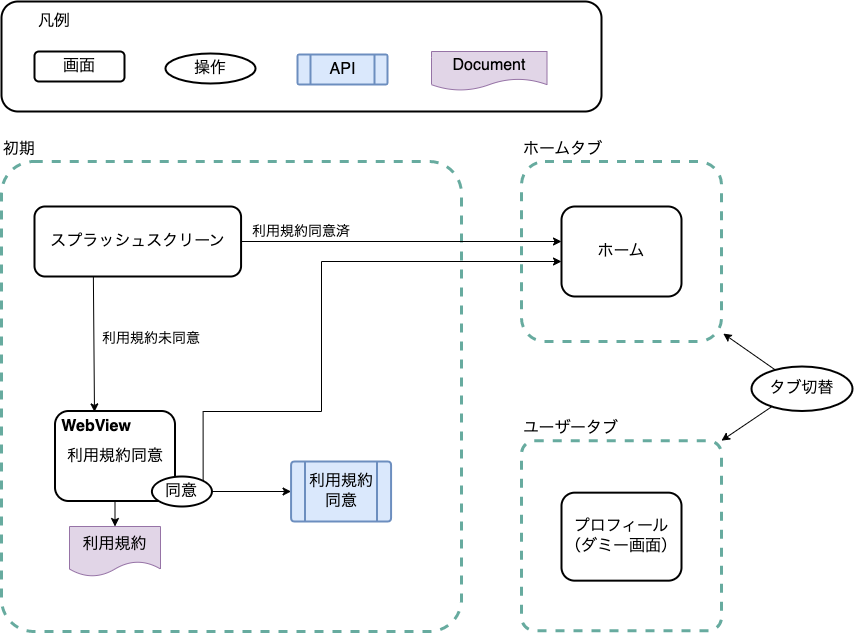

The diagram above was exported from draw.io. Its source (the exported page's mxGraphModel, read from the mxfile embedded in the PNG):
<mxGraphModel dx="1819" dy="-212" grid="1" gridSize="10" guides="1" tooltips="1" connect="1" arrows="1" fold="1" page="1" pageScale="1" pageWidth="291" pageHeight="413" math="0" shadow="0">
  <root>
    <mxCell id="0" />
    <mxCell id="1" parent="0" />
    <mxCell id="UQ3RUPxYepT7LU5t_9Bi-15" value="" style="rounded=0;orthogonalLoop=1;jettySize=auto;html=1;startArrow=none;startFill=1;fontSize=16;entryX=1;entryY=0;entryDx=0;entryDy=0;" parent="1" target="fHy9qUas62WneWlR2zuU-53" edge="1">
      <mxGeometry relative="1" as="geometry">
        <mxPoint x="32.75295622048861" y="1550.000519332273" as="sourcePoint" />
      </mxGeometry>
    </mxCell>
    <mxCell id="Jpf-WubPYw6YzoA3DRSR-40" value="ホームタブ" style="rounded=1;whiteSpace=wrap;html=1;labelPosition=center;verticalLabelPosition=top;align=left;verticalAlign=bottom;dashed=1;strokeWidth=3;strokeColor=#67AB9F;fillColor=none;arcSize=13;fontSize=16;" parent="1" vertex="1">
      <mxGeometry x="-240" y="1320" width="200" height="180" as="geometry" />
    </mxCell>
    <mxCell id="fHy9qUas62WneWlR2zuU-94" value="" style="rounded=1;whiteSpace=wrap;html=1;strokeColor=#000000;strokeWidth=2;align=right;labelPosition=left;verticalLabelPosition=top;verticalAlign=bottom;fontSize=16;" parent="1" vertex="1">
      <mxGeometry x="-760" y="1160" width="600" height="110" as="geometry" />
    </mxCell>
    <mxCell id="fHy9qUas62WneWlR2zuU-3" value="初期&lt;br style=&quot;font-size: 16px;&quot;&gt;" style="rounded=1;whiteSpace=wrap;html=1;labelPosition=center;verticalLabelPosition=top;align=left;verticalAlign=bottom;dashed=1;strokeWidth=3;strokeColor=#67AB9F;fillColor=none;arcSize=7;fontSize=16;" parent="1" vertex="1">
      <mxGeometry x="-760" y="1320" width="460" height="470" as="geometry" />
    </mxCell>
    <mxCell id="fHy9qUas62WneWlR2zuU-24" style="edgeStyle=none;rounded=0;orthogonalLoop=1;jettySize=auto;html=1;exitX=0.285;exitY=0.992;exitDx=0;exitDy=0;fontSize=16;entryX=0.329;entryY=0.01;entryDx=0;entryDy=0;entryPerimeter=0;exitPerimeter=0;" parent="1" source="fHy9qUas62WneWlR2zuU-4" target="fHy9qUas62WneWlR2zuU-23" edge="1">
      <mxGeometry relative="1" as="geometry">
        <mxPoint x="-646.6077600000001" y="1465" as="sourcePoint" />
        <mxPoint x="-667.4300000000001" y="1565" as="targetPoint" />
      </mxGeometry>
    </mxCell>
    <mxCell id="YG_gOrqW2ZzfsBSvwppI-3" style="edgeStyle=orthogonalEdgeStyle;rounded=0;orthogonalLoop=1;jettySize=auto;html=1;exitX=1;exitY=0.5;exitDx=0;exitDy=0;" parent="1" source="fHy9qUas62WneWlR2zuU-4" edge="1">
      <mxGeometry relative="1" as="geometry">
        <mxPoint x="-200" y="1400" as="targetPoint" />
      </mxGeometry>
    </mxCell>
    <mxCell id="fHy9qUas62WneWlR2zuU-4" value="スプラッシュスクリーン" style="rounded=1;whiteSpace=wrap;html=1;strokeWidth=2;fontSize=16;" parent="1" vertex="1">
      <mxGeometry x="-727" y="1365" width="206.57" height="70" as="geometry" />
    </mxCell>
    <mxCell id="fHy9qUas62WneWlR2zuU-25" style="edgeStyle=none;rounded=0;orthogonalLoop=1;jettySize=auto;html=1;entryX=0;entryY=0.5;entryDx=0;entryDy=0;fontSize=16;" parent="1" source="fHy9qUas62WneWlR2zuU-156" target="9H0s0ZxtQrhBk5QiQq9f-2" edge="1">
      <mxGeometry relative="1" as="geometry">
        <mxPoint x="-611.8616455696204" y="1842" as="targetPoint" />
      </mxGeometry>
    </mxCell>
    <mxCell id="fHy9qUas62WneWlR2zuU-30" value="" style="edgeStyle=none;rounded=0;orthogonalLoop=1;jettySize=auto;html=1;endSize=6;startArrow=none;startFill=0;fontSize=16;" parent="1" source="fHy9qUas62WneWlR2zuU-23" target="9H0s0ZxtQrhBk5QiQq9f-4" edge="1">
      <mxGeometry relative="1" as="geometry">
        <mxPoint x="-749" y="1563" as="targetPoint" />
      </mxGeometry>
    </mxCell>
    <mxCell id="fHy9qUas62WneWlR2zuU-23" value="利用規約同意" style="rounded=1;whiteSpace=wrap;html=1;strokeWidth=2;fontSize=16;" parent="1" vertex="1">
      <mxGeometry x="-706.5" y="1569.5" width="120" height="90" as="geometry" />
    </mxCell>
    <mxCell id="fHy9qUas62WneWlR2zuU-53" value="ユーザータブ" style="rounded=1;whiteSpace=wrap;html=1;labelPosition=center;verticalLabelPosition=top;align=left;verticalAlign=bottom;dashed=1;strokeWidth=3;strokeColor=#67AB9F;fillColor=none;arcSize=7;fontSize=16;" parent="1" vertex="1">
      <mxGeometry x="-240" y="1599.16" width="200" height="190" as="geometry" />
    </mxCell>
    <mxCell id="fHy9qUas62WneWlR2zuU-54" value="ホーム" style="rounded=1;whiteSpace=wrap;html=1;strokeWidth=2;fontSize=16;" parent="1" vertex="1">
      <mxGeometry x="-200" y="1365" width="120" height="90" as="geometry" />
    </mxCell>
    <mxCell id="fHy9qUas62WneWlR2zuU-70" value="プロフィール&lt;br style=&quot;font-size: 16px;&quot;&gt;（ダミー画面）" style="rounded=1;whiteSpace=wrap;html=1;strokeWidth=2;fontSize=16;" parent="1" vertex="1">
      <mxGeometry x="-200" y="1651.16" width="120" height="88" as="geometry" />
    </mxCell>
    <mxCell id="fHy9qUas62WneWlR2zuU-96" value="画面" style="rounded=1;whiteSpace=wrap;html=1;strokeWidth=2;fontSize=16;" parent="1" vertex="1">
      <mxGeometry x="-727" y="1210" width="90" height="30" as="geometry" />
    </mxCell>
    <mxCell id="fHy9qUas62WneWlR2zuU-97" value="API" style="verticalLabelPosition=middle;verticalAlign=middle;html=1;shape=process;whiteSpace=wrap;rounded=1;size=0.14;arcSize=6;strokeWidth=2;align=center;fillColor=#dae8fc;labelPosition=center;strokeColor=#6c8ebf;fontSize=16;" parent="1" vertex="1">
      <mxGeometry x="-464" y="1213" width="90" height="30" as="geometry" />
    </mxCell>
    <mxCell id="fHy9qUas62WneWlR2zuU-99" value="凡例" style="text;html=1;strokeColor=none;fillColor=none;align=center;verticalAlign=middle;whiteSpace=wrap;rounded=0;fontSize=16;" parent="1" vertex="1">
      <mxGeometry x="-737" y="1170" width="60" height="20" as="geometry" />
    </mxCell>
    <mxCell id="YNF_TuVccbEhQVgrmfSC-4" style="edgeStyle=orthogonalEdgeStyle;rounded=0;orthogonalLoop=1;jettySize=auto;html=1;exitX=1;exitY=0;exitDx=0;exitDy=0;fontSize=16;" parent="1" source="fHy9qUas62WneWlR2zuU-156" target="fHy9qUas62WneWlR2zuU-54" edge="1">
      <mxGeometry relative="1" as="geometry">
        <Array as="points">
          <mxPoint x="-558" y="1570" />
          <mxPoint x="-440" y="1570" />
          <mxPoint x="-440" y="1420" />
        </Array>
        <mxPoint x="-200" y="1420" as="targetPoint" />
      </mxGeometry>
    </mxCell>
    <mxCell id="fHy9qUas62WneWlR2zuU-156" value="同意" style="ellipse;whiteSpace=wrap;html=1;labelBackgroundColor=#ffffff;fontSize=16;strokeColor=#000000;strokeWidth=2;fillColor=#ffffff;align=center;" parent="1" vertex="1">
      <mxGeometry x="-609.5699999999999" y="1635" width="60" height="30" as="geometry" />
    </mxCell>
    <mxCell id="fHy9qUas62WneWlR2zuU-159" value="WebView" style="text;html=1;align=center;verticalAlign=middle;whiteSpace=wrap;rounded=0;labelBackgroundColor=none;fontSize=16;fontStyle=1" parent="1" vertex="1">
      <mxGeometry x="-685" y="1575" width="40" height="20" as="geometry" />
    </mxCell>
    <mxCell id="9H0s0ZxtQrhBk5QiQq9f-1" value="操作" style="ellipse;whiteSpace=wrap;html=1;labelBackgroundColor=#ffffff;fontSize=16;strokeColor=#000000;strokeWidth=2;fillColor=#ffffff;align=center;" parent="1" vertex="1">
      <mxGeometry x="-596" y="1212" width="90" height="30" as="geometry" />
    </mxCell>
    <mxCell id="9H0s0ZxtQrhBk5QiQq9f-2" value="利用規約&lt;br style=&quot;font-size: 16px;&quot;&gt;同意" style="verticalLabelPosition=middle;verticalAlign=middle;html=1;shape=process;whiteSpace=wrap;rounded=1;size=0.14;arcSize=6;strokeWidth=2;align=center;fillColor=#dae8fc;labelPosition=center;strokeColor=#6c8ebf;fontSize=16;" parent="1" vertex="1">
      <mxGeometry x="-470.43" y="1620" width="100" height="60" as="geometry" />
    </mxCell>
    <mxCell id="9H0s0ZxtQrhBk5QiQq9f-4" value="利用規約" style="shape=document;whiteSpace=wrap;html=1;boundedLbl=1;fillColor=#e1d5e7;strokeColor=#9673a6;fontSize=16;" parent="1" vertex="1">
      <mxGeometry x="-692.0000000000002" y="1685" width="91" height="50" as="geometry" />
    </mxCell>
    <mxCell id="UQ3RUPxYepT7LU5t_9Bi-17" value="タブ切替" style="ellipse;whiteSpace=wrap;html=1;labelBackgroundColor=#ffffff;fontSize=16;strokeColor=#000000;strokeWidth=2;fillColor=#ffffff;align=center;" parent="1" vertex="1">
      <mxGeometry x="-10" y="1525" width="101" height="44.5" as="geometry" />
    </mxCell>
    <mxCell id="UQ3RUPxYepT7LU5t_9Bi-27" value="" style="rounded=0;orthogonalLoop=1;jettySize=auto;html=1;startArrow=classic;startFill=1;endArrow=none;fontSize=16;exitX=1.009;exitY=0.956;exitDx=0;exitDy=0;exitPerimeter=0;" parent="1" source="Jpf-WubPYw6YzoA3DRSR-40" target="UQ3RUPxYepT7LU5t_9Bi-17" edge="1">
      <mxGeometry relative="1" as="geometry">
        <mxPoint x="200" y="1565.5" as="sourcePoint" />
        <mxPoint x="307.5" y="1635.5" as="targetPoint" />
      </mxGeometry>
    </mxCell>
    <mxCell id="YG_gOrqW2ZzfsBSvwppI-1" value="Document" style="shape=document;whiteSpace=wrap;html=1;boundedLbl=1;fillColor=#e1d5e7;strokeColor=#9673a6;fontSize=16;" parent="1" vertex="1">
      <mxGeometry x="-330" y="1210" width="115.5" height="39" as="geometry" />
    </mxCell>
    <mxCell id="YG_gOrqW2ZzfsBSvwppI-4" value="利用規約同意済" style="text;html=1;strokeColor=none;fillColor=none;align=center;verticalAlign=middle;whiteSpace=wrap;rounded=0;fontSize=14;" parent="1" vertex="1">
      <mxGeometry x="-520.4300000000001" y="1375" width="120" height="30" as="geometry" />
    </mxCell>
    <mxCell id="GdHycj0dmLmiYFpBSfew-1" value="利用規約未同意" style="text;html=1;strokeColor=none;fillColor=none;align=center;verticalAlign=middle;whiteSpace=wrap;rounded=0;fontSize=14;" parent="1" vertex="1">
      <mxGeometry x="-669.5699999999999" y="1482.25" width="120" height="30" as="geometry" />
    </mxCell>
  </root>
</mxGraphModel>